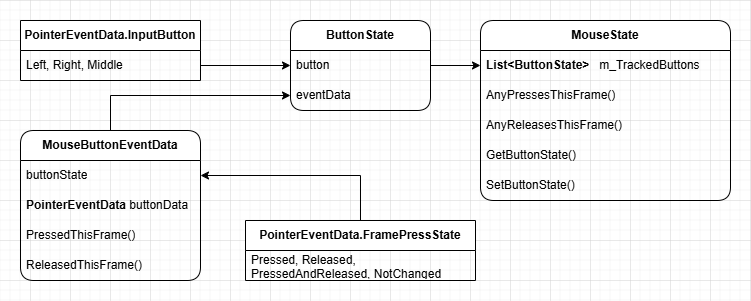

The diagram above was exported from draw.io. Its source (the exported page's mxGraphModel, read from the mxfile embedded in the PNG):
<mxGraphModel dx="931" dy="494" grid="1" gridSize="10" guides="1" tooltips="1" connect="1" arrows="1" fold="1" page="1" pageScale="1" pageWidth="827" pageHeight="1169" math="0" shadow="0">
  <root>
    <mxCell id="WIyWlLk6GJQsqaUBKTNV-0" />
    <mxCell id="WIyWlLk6GJQsqaUBKTNV-1" parent="WIyWlLk6GJQsqaUBKTNV-0" />
    <mxCell id="muXhTU1_-7ObdetgNXVz-17" value="&lt;b&gt;ButtonState&lt;/b&gt;" style="swimlane;fontStyle=0;childLayout=stackLayout;horizontal=1;startSize=30;horizontalStack=0;resizeParent=1;resizeParentMax=0;resizeLast=0;collapsible=1;marginBottom=0;whiteSpace=wrap;html=1;rounded=1;swimlaneLine=1;glass=0;shadow=0;" vertex="1" parent="WIyWlLk6GJQsqaUBKTNV-1">
      <mxGeometry x="340" y="420" width="140" height="90" as="geometry" />
    </mxCell>
    <mxCell id="muXhTU1_-7ObdetgNXVz-18" value="button" style="text;strokeColor=none;fillColor=none;align=left;verticalAlign=middle;spacingLeft=4;spacingRight=4;overflow=hidden;points=[[0,0.5],[1,0.5]];portConstraint=eastwest;rotatable=0;whiteSpace=wrap;html=1;" vertex="1" parent="muXhTU1_-7ObdetgNXVz-17">
      <mxGeometry y="30" width="140" height="30" as="geometry" />
    </mxCell>
    <mxCell id="muXhTU1_-7ObdetgNXVz-20" value="eventData" style="text;strokeColor=none;fillColor=none;align=left;verticalAlign=middle;spacingLeft=4;spacingRight=4;overflow=hidden;points=[[0,0.5],[1,0.5]];portConstraint=eastwest;rotatable=0;whiteSpace=wrap;html=1;" vertex="1" parent="muXhTU1_-7ObdetgNXVz-17">
      <mxGeometry y="60" width="140" height="30" as="geometry" />
    </mxCell>
    <mxCell id="muXhTU1_-7ObdetgNXVz-26" style="edgeStyle=orthogonalEdgeStyle;rounded=0;orthogonalLoop=1;jettySize=auto;html=1;entryX=0;entryY=0.5;entryDx=0;entryDy=0;" edge="1" parent="WIyWlLk6GJQsqaUBKTNV-1" source="muXhTU1_-7ObdetgNXVz-21" target="muXhTU1_-7ObdetgNXVz-20">
      <mxGeometry relative="1" as="geometry" />
    </mxCell>
    <mxCell id="muXhTU1_-7ObdetgNXVz-21" value="&lt;b&gt;MouseButtonEventData&lt;/b&gt;" style="swimlane;fontStyle=0;childLayout=stackLayout;horizontal=1;startSize=30;horizontalStack=0;resizeParent=1;resizeParentMax=0;resizeLast=0;collapsible=1;marginBottom=0;whiteSpace=wrap;html=1;rounded=1;" vertex="1" parent="WIyWlLk6GJQsqaUBKTNV-1">
      <mxGeometry x="70" y="530" width="180" height="150" as="geometry" />
    </mxCell>
    <mxCell id="muXhTU1_-7ObdetgNXVz-22" value="buttonState" style="text;strokeColor=none;fillColor=none;align=left;verticalAlign=middle;spacingLeft=4;spacingRight=4;overflow=hidden;points=[[0,0.5],[1,0.5]];portConstraint=eastwest;rotatable=0;whiteSpace=wrap;html=1;" vertex="1" parent="muXhTU1_-7ObdetgNXVz-21">
      <mxGeometry y="30" width="180" height="30" as="geometry" />
    </mxCell>
    <mxCell id="muXhTU1_-7ObdetgNXVz-23" value="&lt;b&gt;PointerEventData&lt;/b&gt; buttonData" style="text;strokeColor=none;fillColor=none;align=left;verticalAlign=middle;spacingLeft=4;spacingRight=4;overflow=hidden;points=[[0,0.5],[1,0.5]];portConstraint=eastwest;rotatable=0;whiteSpace=wrap;html=1;" vertex="1" parent="muXhTU1_-7ObdetgNXVz-21">
      <mxGeometry y="60" width="180" height="30" as="geometry" />
    </mxCell>
    <mxCell id="muXhTU1_-7ObdetgNXVz-24" value="PressedThisFrame()" style="text;strokeColor=none;fillColor=none;align=left;verticalAlign=middle;spacingLeft=4;spacingRight=4;overflow=hidden;points=[[0,0.5],[1,0.5]];portConstraint=eastwest;rotatable=0;whiteSpace=wrap;html=1;" vertex="1" parent="muXhTU1_-7ObdetgNXVz-21">
      <mxGeometry y="90" width="180" height="30" as="geometry" />
    </mxCell>
    <mxCell id="muXhTU1_-7ObdetgNXVz-25" value="ReleasedThisFrame()" style="text;strokeColor=none;fillColor=none;align=left;verticalAlign=middle;spacingLeft=4;spacingRight=4;overflow=hidden;points=[[0,0.5],[1,0.5]];portConstraint=eastwest;rotatable=0;whiteSpace=wrap;html=1;" vertex="1" parent="muXhTU1_-7ObdetgNXVz-21">
      <mxGeometry y="120" width="180" height="30" as="geometry" />
    </mxCell>
    <mxCell id="muXhTU1_-7ObdetgNXVz-28" value="&lt;b&gt;PointerEventData.InputButton&lt;/b&gt;" style="swimlane;fontStyle=0;childLayout=stackLayout;horizontal=1;startSize=30;horizontalStack=0;resizeParent=1;resizeParentMax=0;resizeLast=0;collapsible=1;marginBottom=0;whiteSpace=wrap;html=1;rounded=0;" vertex="1" parent="WIyWlLk6GJQsqaUBKTNV-1">
      <mxGeometry x="70" y="420" width="180" height="60" as="geometry" />
    </mxCell>
    <mxCell id="muXhTU1_-7ObdetgNXVz-29" value="Left, Right, Middle" style="text;strokeColor=none;fillColor=none;align=left;verticalAlign=middle;spacingLeft=4;spacingRight=4;overflow=hidden;points=[[0,0.5],[1,0.5]];portConstraint=eastwest;rotatable=0;whiteSpace=wrap;html=1;" vertex="1" parent="muXhTU1_-7ObdetgNXVz-28">
      <mxGeometry y="30" width="180" height="30" as="geometry" />
    </mxCell>
    <mxCell id="muXhTU1_-7ObdetgNXVz-32" style="edgeStyle=orthogonalEdgeStyle;rounded=0;orthogonalLoop=1;jettySize=auto;html=1;exitX=1;exitY=0.5;exitDx=0;exitDy=0;" edge="1" parent="WIyWlLk6GJQsqaUBKTNV-1" source="muXhTU1_-7ObdetgNXVz-29" target="muXhTU1_-7ObdetgNXVz-18">
      <mxGeometry relative="1" as="geometry" />
    </mxCell>
    <mxCell id="muXhTU1_-7ObdetgNXVz-36" style="edgeStyle=orthogonalEdgeStyle;rounded=0;orthogonalLoop=1;jettySize=auto;html=1;exitX=0.5;exitY=0;exitDx=0;exitDy=0;entryX=1;entryY=0.5;entryDx=0;entryDy=0;" edge="1" parent="WIyWlLk6GJQsqaUBKTNV-1" source="muXhTU1_-7ObdetgNXVz-33" target="muXhTU1_-7ObdetgNXVz-22">
      <mxGeometry relative="1" as="geometry" />
    </mxCell>
    <mxCell id="muXhTU1_-7ObdetgNXVz-33" value="&lt;b&gt;PointerEventData.FramePressState&lt;/b&gt;" style="swimlane;fontStyle=0;childLayout=stackLayout;horizontal=1;startSize=30;horizontalStack=0;resizeParent=1;resizeParentMax=0;resizeLast=0;collapsible=1;marginBottom=0;whiteSpace=wrap;html=1;rounded=0;" vertex="1" parent="WIyWlLk6GJQsqaUBKTNV-1">
      <mxGeometry x="295" y="620" width="230" height="60" as="geometry" />
    </mxCell>
    <mxCell id="muXhTU1_-7ObdetgNXVz-34" value="Pressed, Released, PressedAndReleased, NotChanged" style="text;strokeColor=none;fillColor=none;align=left;verticalAlign=middle;spacingLeft=4;spacingRight=4;overflow=hidden;points=[[0,0.5],[1,0.5]];portConstraint=eastwest;rotatable=0;whiteSpace=wrap;html=1;" vertex="1" parent="muXhTU1_-7ObdetgNXVz-33">
      <mxGeometry y="30" width="230" height="30" as="geometry" />
    </mxCell>
    <mxCell id="muXhTU1_-7ObdetgNXVz-37" value="&lt;b&gt;MouseState&lt;/b&gt;" style="swimlane;fontStyle=0;childLayout=stackLayout;horizontal=1;startSize=30;horizontalStack=0;resizeParent=1;resizeParentMax=0;resizeLast=0;collapsible=1;marginBottom=0;whiteSpace=wrap;html=1;rounded=1;swimlaneLine=1;glass=0;shadow=0;" vertex="1" parent="WIyWlLk6GJQsqaUBKTNV-1">
      <mxGeometry x="530" y="420" width="250" height="180" as="geometry" />
    </mxCell>
    <mxCell id="muXhTU1_-7ObdetgNXVz-38" value="&lt;b&gt;List&amp;lt;ButtonState&amp;gt;&amp;nbsp; &amp;nbsp;&lt;/b&gt;m_TrackedButtons" style="text;strokeColor=none;fillColor=none;align=left;verticalAlign=middle;spacingLeft=4;spacingRight=4;overflow=hidden;points=[[0,0.5],[1,0.5]];portConstraint=eastwest;rotatable=0;whiteSpace=wrap;html=1;" vertex="1" parent="muXhTU1_-7ObdetgNXVz-37">
      <mxGeometry y="30" width="250" height="30" as="geometry" />
    </mxCell>
    <mxCell id="muXhTU1_-7ObdetgNXVz-39" value="AnyPressesThisFrame()" style="text;strokeColor=none;fillColor=none;align=left;verticalAlign=middle;spacingLeft=4;spacingRight=4;overflow=hidden;points=[[0,0.5],[1,0.5]];portConstraint=eastwest;rotatable=0;whiteSpace=wrap;html=1;" vertex="1" parent="muXhTU1_-7ObdetgNXVz-37">
      <mxGeometry y="60" width="250" height="30" as="geometry" />
    </mxCell>
    <mxCell id="muXhTU1_-7ObdetgNXVz-40" value="AnyReleasesThisFrame()" style="text;strokeColor=none;fillColor=none;align=left;verticalAlign=middle;spacingLeft=4;spacingRight=4;overflow=hidden;points=[[0,0.5],[1,0.5]];portConstraint=eastwest;rotatable=0;whiteSpace=wrap;html=1;" vertex="1" parent="muXhTU1_-7ObdetgNXVz-37">
      <mxGeometry y="90" width="250" height="30" as="geometry" />
    </mxCell>
    <mxCell id="muXhTU1_-7ObdetgNXVz-41" value="GetButtonState()" style="text;strokeColor=none;fillColor=none;align=left;verticalAlign=middle;spacingLeft=4;spacingRight=4;overflow=hidden;points=[[0,0.5],[1,0.5]];portConstraint=eastwest;rotatable=0;whiteSpace=wrap;html=1;" vertex="1" parent="muXhTU1_-7ObdetgNXVz-37">
      <mxGeometry y="120" width="250" height="30" as="geometry" />
    </mxCell>
    <mxCell id="muXhTU1_-7ObdetgNXVz-42" value="SetButtonState()" style="text;strokeColor=none;fillColor=none;align=left;verticalAlign=middle;spacingLeft=4;spacingRight=4;overflow=hidden;points=[[0,0.5],[1,0.5]];portConstraint=eastwest;rotatable=0;whiteSpace=wrap;html=1;" vertex="1" parent="muXhTU1_-7ObdetgNXVz-37">
      <mxGeometry y="150" width="250" height="30" as="geometry" />
    </mxCell>
    <mxCell id="muXhTU1_-7ObdetgNXVz-44" style="edgeStyle=orthogonalEdgeStyle;rounded=0;orthogonalLoop=1;jettySize=auto;html=1;entryX=0;entryY=0.5;entryDx=0;entryDy=0;" edge="1" parent="WIyWlLk6GJQsqaUBKTNV-1" source="muXhTU1_-7ObdetgNXVz-18" target="muXhTU1_-7ObdetgNXVz-38">
      <mxGeometry relative="1" as="geometry" />
    </mxCell>
  </root>
</mxGraphModel>